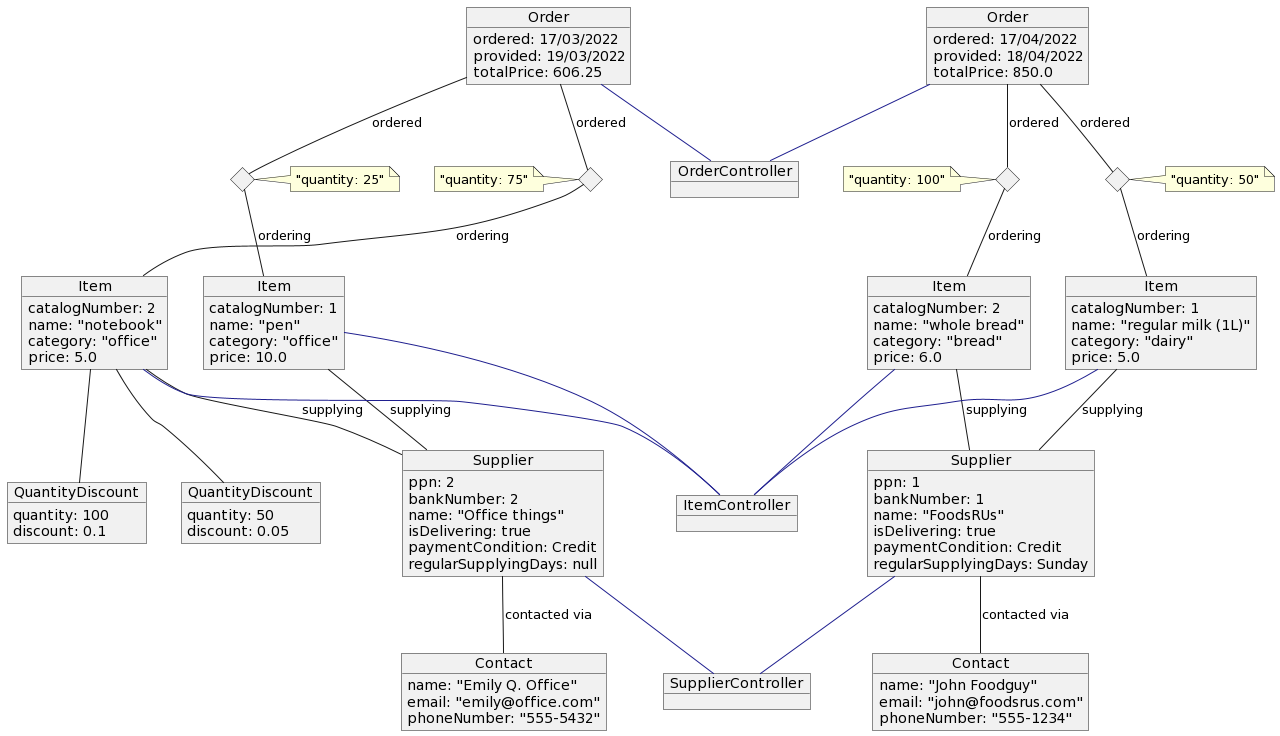

The diagram above was rendered by PlantUML. Its source (embedded in the PNG):
@startuml
together {

		together {
			object "Item" as milk {
				catalogNumber: 1
				name: "regular milk (1L)"
				category: "dairy"
				price: 5.0
			}
			
			object "Item" as bread {
				catalogNumber: 2
				name: "whole bread"
				category: "bread"
				price: 6.0
			}
		}
	
		together {
			object "Supplier" as foodsrus {
				ppn: 1
				bankNumber: 1
				name: "FoodsRUs"
				isDelivering: true
				paymentCondition: Credit
				regularSupplyingDays: Sunday
			}
			object "Contact" as c_foodsrus {
				name: "John Foodguy"
				email: "john@foodsrus.com"
				phoneNumber: "555-1234"
			}
			
			foodsrus -- c_foodsrus: "contacted via"
		}
		
		milk -- foodsrus: supplying
		bread -- foodsrus: supplying
		
		object "Order" as o_food {
			ordered: 17/04/2022
			provided: 18/04/2022
			totalPrice: 850.0
		}
		
		diamond d_bread
		note left of d_bread: "quantity: 100"
		d_bread -d- bread: ordering
		d_bread -u- o_food: ordered
		
		diamond d_milk
		note right of d_milk: "quantity: 50"
		d_milk -d- milk: ordering
		d_milk -u- o_food: ordered
	}
	
	together {
	
		together {
			object "Item" as pen {
				catalogNumber: 1
				name: "pen"
				category: "office"
				price: 10.0
			}
			
			object "Item" as notebook {
				catalogNumber: 2
				name: "notebook"
				category: "office"
				price: 5.0
			}
			
			together {
				object "QuantityDiscount" as qd1 {
					quantity: 100
					discount: 0.1
				}
				
				object "QuantityDiscount" as qd2 {
					quantity: 50
					discount: 0.05
				}
			}
			
			notebook -- qd1
			notebook -- qd2
		}
	
		together {
			object "Supplier" as office {
				ppn: 2
				bankNumber: 2
				name: "Office things"
				isDelivering: true
				paymentCondition: Credit
				regularSupplyingDays: null
			}
			
			object "Contact" as c_office {
				name: "Emily Q. Office"
				email: "emily@office.com"
				phoneNumber: "555-5432"
			}
			
			office -- c_office: "contacted via"
		}
		
		pen -- office: supplying
		notebook -- office: supplying
		
		object "Order" as o_office {
			ordered: 17/03/2022
			provided: 19/03/2022
			totalPrice: 606.25
		}
		
		diamond d_pen
		note right of d_pen: "quantity: 25"
		d_pen -d- pen: ordering
		d_pen -u- o_office: ordered
		
		diamond d_notebook
		note left of d_notebook: "quantity: 75"
		d_notebook -d- notebook: ordering
		d_notebook -u- o_office: ordered
	}
	
	object SupplierController
	object OrderController 
	object ItemController
	
	foodsrus -- SupplierController #1f1f8f
	office -- SupplierController #1f1f8f
	
	o_food -- OrderController #1f1f8f
	o_office -- OrderController #1f1f8f
	
	pen -- ItemController  #1f1f8f
	notebook -- ItemController #1f1f8f
	milk -- ItemController #1f1f8f
	bread -- ItemController #1f1f8f
@enduml